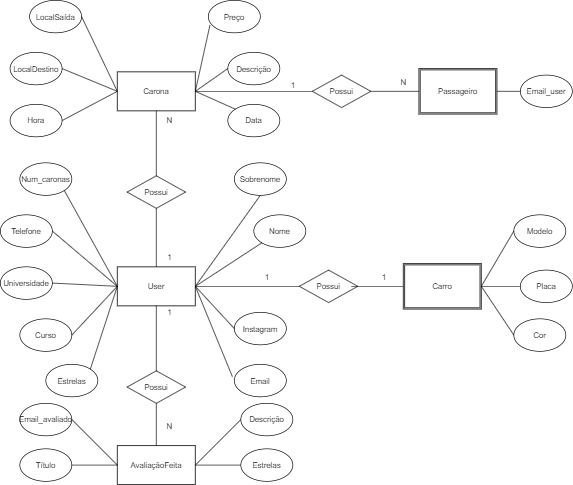

The diagram above was exported from draw.io. Its source (the exported page's mxGraphModel, read from the mxfile embedded in the PNG):
<mxGraphModel dx="2131" dy="1748" grid="1" gridSize="10" guides="1" tooltips="1" connect="1" arrows="1" fold="1" page="1" pageScale="1" pageWidth="827" pageHeight="1169" math="0" shadow="0">
  <root>
    <mxCell id="0" />
    <mxCell id="1" parent="0" />
    <mxCell id="22huu86zL9AjIVUm01ws-1" value="User" style="rounded=0;whiteSpace=wrap;html=1;" vertex="1" parent="1">
      <mxGeometry x="-50" width="120" height="60" as="geometry" />
    </mxCell>
    <mxCell id="22huu86zL9AjIVUm01ws-2" value="Instagram" style="ellipse;whiteSpace=wrap;html=1;" vertex="1" parent="1">
      <mxGeometry x="130" y="70" width="80" height="50" as="geometry" />
    </mxCell>
    <mxCell id="22huu86zL9AjIVUm01ws-3" value="Nome&lt;span style=&quot;color: rgba(0 , 0 , 0 , 0) ; font-family: monospace ; font-size: 0px&quot;&gt;%3CmxGraphModel%3E%3Croot%3E%3CmxCell%20id%3D%220%22%2F%3E%3CmxCell%20id%3D%221%22%20parent%3D%220%22%2F%3E%3CmxCell%20id%3D%222%22%20value%3D%22Email%22%20style%3D%22ellipse%3BwhiteSpace%3Dwrap%3Bhtml%3D1%3B%22%20vertex%3D%221%22%20parent%3D%221%22%3E%3CmxGeometry%20x%3D%22270%22%20y%3D%2280%22%20width%3D%2280%22%20height%3D%2250%22%20as%3D%22geometry%22%2F%3E%3C%2FmxCell%3E%3C%2Froot%3E%3C%2FmxGraphModel%3E&lt;/span&gt;" style="ellipse;whiteSpace=wrap;html=1;" vertex="1" parent="1">
      <mxGeometry x="160" y="-80" width="80" height="50" as="geometry" />
    </mxCell>
    <mxCell id="22huu86zL9AjIVUm01ws-4" value="Sobrenome" style="ellipse;whiteSpace=wrap;html=1;" vertex="1" parent="1">
      <mxGeometry x="130" y="-160" width="80" height="50" as="geometry" />
    </mxCell>
    <mxCell id="22huu86zL9AjIVUm01ws-5" value="Num_caronas" style="ellipse;whiteSpace=wrap;html=1;" vertex="1" parent="1">
      <mxGeometry x="-200" y="-160" width="80" height="50" as="geometry" />
    </mxCell>
    <mxCell id="22huu86zL9AjIVUm01ws-6" value="Telefone" style="ellipse;whiteSpace=wrap;html=1;" vertex="1" parent="1">
      <mxGeometry x="-230" y="-80" width="80" height="50" as="geometry" />
    </mxCell>
    <mxCell id="22huu86zL9AjIVUm01ws-7" value="Email" style="ellipse;whiteSpace=wrap;html=1;" vertex="1" parent="1">
      <mxGeometry x="130" y="150" width="80" height="50" as="geometry" />
    </mxCell>
    <mxCell id="22huu86zL9AjIVUm01ws-8" value="Universidade" style="ellipse;whiteSpace=wrap;html=1;" vertex="1" parent="1">
      <mxGeometry x="-230" width="80" height="50" as="geometry" />
    </mxCell>
    <mxCell id="22huu86zL9AjIVUm01ws-9" value="Curso" style="ellipse;whiteSpace=wrap;html=1;" vertex="1" parent="1">
      <mxGeometry x="-200" y="80" width="80" height="50" as="geometry" />
    </mxCell>
    <mxCell id="22huu86zL9AjIVUm01ws-12" value="" style="endArrow=none;html=1;rounded=0;exitX=1;exitY=0.5;exitDx=0;exitDy=0;entryX=0.5;entryY=1;entryDx=0;entryDy=0;" edge="1" parent="1" source="22huu86zL9AjIVUm01ws-1" target="22huu86zL9AjIVUm01ws-4">
      <mxGeometry width="50" height="50" relative="1" as="geometry">
        <mxPoint y="40" as="sourcePoint" />
        <mxPoint x="50" y="-10" as="targetPoint" />
      </mxGeometry>
    </mxCell>
    <mxCell id="22huu86zL9AjIVUm01ws-15" value="" style="endArrow=none;html=1;rounded=0;exitX=1;exitY=0.5;exitDx=0;exitDy=0;" edge="1" parent="1" source="22huu86zL9AjIVUm01ws-1" target="22huu86zL9AjIVUm01ws-3">
      <mxGeometry width="50" height="50" relative="1" as="geometry">
        <mxPoint x="10" as="sourcePoint" />
        <mxPoint x="40" y="-60" as="targetPoint" />
      </mxGeometry>
    </mxCell>
    <mxCell id="22huu86zL9AjIVUm01ws-16" value="" style="endArrow=none;html=1;rounded=0;exitX=0;exitY=0.5;exitDx=0;exitDy=0;entryX=1;entryY=1;entryDx=0;entryDy=0;" edge="1" parent="1" source="22huu86zL9AjIVUm01ws-1" target="22huu86zL9AjIVUm01ws-5">
      <mxGeometry width="50" height="50" relative="1" as="geometry">
        <mxPoint x="30" y="20" as="sourcePoint" />
        <mxPoint x="50" y="-50" as="targetPoint" />
      </mxGeometry>
    </mxCell>
    <mxCell id="22huu86zL9AjIVUm01ws-17" value="" style="endArrow=none;html=1;rounded=0;exitX=1;exitY=0.5;exitDx=0;exitDy=0;entryX=0;entryY=0.5;entryDx=0;entryDy=0;" edge="1" parent="1" source="22huu86zL9AjIVUm01ws-1" target="22huu86zL9AjIVUm01ws-2">
      <mxGeometry width="50" height="50" relative="1" as="geometry">
        <mxPoint x="40" y="30" as="sourcePoint" />
        <mxPoint x="60" y="-40" as="targetPoint" />
      </mxGeometry>
    </mxCell>
    <mxCell id="22huu86zL9AjIVUm01ws-18" value="" style="endArrow=none;html=1;rounded=0;entryX=1;entryY=0.5;entryDx=0;entryDy=0;exitX=0;exitY=0.5;exitDx=0;exitDy=0;" edge="1" parent="1" source="22huu86zL9AjIVUm01ws-1" target="22huu86zL9AjIVUm01ws-6">
      <mxGeometry width="50" height="50" relative="1" as="geometry">
        <mxPoint x="10" as="sourcePoint" />
        <mxPoint x="70" y="-30" as="targetPoint" />
      </mxGeometry>
    </mxCell>
    <mxCell id="22huu86zL9AjIVUm01ws-19" value="" style="endArrow=none;html=1;rounded=0;exitX=0;exitY=0.5;exitDx=0;exitDy=0;entryX=1;entryY=0.5;entryDx=0;entryDy=0;" edge="1" parent="1" source="22huu86zL9AjIVUm01ws-1" target="22huu86zL9AjIVUm01ws-8">
      <mxGeometry width="50" height="50" relative="1" as="geometry">
        <mxPoint x="60" y="50" as="sourcePoint" />
        <mxPoint x="80" y="-20" as="targetPoint" />
      </mxGeometry>
    </mxCell>
    <mxCell id="22huu86zL9AjIVUm01ws-20" value="" style="endArrow=none;html=1;rounded=0;exitX=1;exitY=0.5;exitDx=0;exitDy=0;entryX=-0.037;entryY=0.38;entryDx=0;entryDy=0;entryPerimeter=0;" edge="1" parent="1" source="22huu86zL9AjIVUm01ws-1" target="22huu86zL9AjIVUm01ws-7">
      <mxGeometry width="50" height="50" relative="1" as="geometry">
        <mxPoint x="70" y="60" as="sourcePoint" />
        <mxPoint x="90" y="-10" as="targetPoint" />
      </mxGeometry>
    </mxCell>
    <mxCell id="22huu86zL9AjIVUm01ws-21" value="" style="endArrow=none;html=1;rounded=0;exitX=0;exitY=0.5;exitDx=0;exitDy=0;entryX=1;entryY=0.5;entryDx=0;entryDy=0;" edge="1" parent="1" source="22huu86zL9AjIVUm01ws-1" target="22huu86zL9AjIVUm01ws-9">
      <mxGeometry width="50" height="50" relative="1" as="geometry">
        <mxPoint x="80" y="70" as="sourcePoint" />
        <mxPoint x="100" as="targetPoint" />
      </mxGeometry>
    </mxCell>
    <mxCell id="22huu86zL9AjIVUm01ws-22" value="Possui" style="rhombus;whiteSpace=wrap;html=1;" vertex="1" parent="1">
      <mxGeometry x="-35" y="160" width="90" height="50" as="geometry" />
    </mxCell>
    <mxCell id="22huu86zL9AjIVUm01ws-23" value="AvaliaçãoFeita" style="rounded=0;whiteSpace=wrap;html=1;" vertex="1" parent="1">
      <mxGeometry x="-50" y="275" width="120" height="60" as="geometry" />
    </mxCell>
    <mxCell id="22huu86zL9AjIVUm01ws-24" value="" style="endArrow=none;html=1;rounded=0;entryX=0.5;entryY=1;entryDx=0;entryDy=0;exitX=0.5;exitY=0;exitDx=0;exitDy=0;horizontal=0;" edge="1" parent="1" source="22huu86zL9AjIVUm01ws-23" target="22huu86zL9AjIVUm01ws-22">
      <mxGeometry width="50" height="50" relative="1" as="geometry">
        <mxPoint x="10" y="250" as="sourcePoint" />
        <mxPoint x="60" y="200" as="targetPoint" />
      </mxGeometry>
    </mxCell>
    <mxCell id="22huu86zL9AjIVUm01ws-27" value="N" style="text;html=1;align=center;verticalAlign=middle;resizable=0;points=[];autosize=1;strokeColor=none;fillColor=none;" vertex="1" parent="1">
      <mxGeometry x="20" y="235" width="20" height="20" as="geometry" />
    </mxCell>
    <mxCell id="22huu86zL9AjIVUm01ws-28" value="" style="endArrow=none;html=1;rounded=0;strokeWidth=1;verticalAlign=bottom;exitX=0.5;exitY=0;exitDx=0;exitDy=0;" edge="1" parent="1" source="22huu86zL9AjIVUm01ws-22" target="22huu86zL9AjIVUm01ws-1">
      <mxGeometry width="50" height="50" relative="1" as="geometry">
        <mxPoint x="10" y="210" as="sourcePoint" />
        <mxPoint x="60" y="160" as="targetPoint" />
      </mxGeometry>
    </mxCell>
    <mxCell id="22huu86zL9AjIVUm01ws-29" value="1" style="text;html=1;align=center;verticalAlign=middle;resizable=0;points=[];autosize=1;strokeColor=none;fillColor=none;" vertex="1" parent="1">
      <mxGeometry x="20" y="60" width="20" height="20" as="geometry" />
    </mxCell>
    <mxCell id="22huu86zL9AjIVUm01ws-30" value="Email_avaliado" style="ellipse;whiteSpace=wrap;html=1;" vertex="1" parent="1">
      <mxGeometry x="-200" y="210" width="80" height="50" as="geometry" />
    </mxCell>
    <mxCell id="22huu86zL9AjIVUm01ws-31" value="Título" style="ellipse;whiteSpace=wrap;html=1;" vertex="1" parent="1">
      <mxGeometry x="-200" y="280" width="80" height="50" as="geometry" />
    </mxCell>
    <mxCell id="22huu86zL9AjIVUm01ws-32" value="Descrição" style="ellipse;whiteSpace=wrap;html=1;" vertex="1" parent="1">
      <mxGeometry x="140" y="210" width="80" height="50" as="geometry" />
    </mxCell>
    <mxCell id="22huu86zL9AjIVUm01ws-33" value="" style="endArrow=none;html=1;rounded=0;strokeWidth=1;verticalAlign=bottom;exitX=0;exitY=0.5;exitDx=0;exitDy=0;entryX=1;entryY=0.5;entryDx=0;entryDy=0;" edge="1" parent="1" source="22huu86zL9AjIVUm01ws-23" target="22huu86zL9AjIVUm01ws-30">
      <mxGeometry width="50" height="50" relative="1" as="geometry">
        <mxPoint x="-50" y="345" as="sourcePoint" />
        <mxPoint y="295" as="targetPoint" />
      </mxGeometry>
    </mxCell>
    <mxCell id="22huu86zL9AjIVUm01ws-37" value="" style="endArrow=none;html=1;rounded=0;strokeWidth=1;verticalAlign=bottom;entryX=1;entryY=0.5;entryDx=0;entryDy=0;" edge="1" parent="1" target="22huu86zL9AjIVUm01ws-31">
      <mxGeometry width="50" height="50" relative="1" as="geometry">
        <mxPoint x="-50" y="305" as="sourcePoint" />
        <mxPoint x="-108.56000000000017" y="253.44999999999982" as="targetPoint" />
      </mxGeometry>
    </mxCell>
    <mxCell id="22huu86zL9AjIVUm01ws-38" value="" style="endArrow=none;html=1;rounded=0;strokeWidth=1;verticalAlign=bottom;exitX=1;exitY=0.5;exitDx=0;exitDy=0;entryX=0;entryY=0.5;entryDx=0;entryDy=0;" edge="1" parent="1" source="22huu86zL9AjIVUm01ws-23" target="22huu86zL9AjIVUm01ws-32">
      <mxGeometry width="50" height="50" relative="1" as="geometry">
        <mxPoint x="-30" y="325" as="sourcePoint" />
        <mxPoint x="-98.56000000000017" y="263.4499999999998" as="targetPoint" />
      </mxGeometry>
    </mxCell>
    <mxCell id="22huu86zL9AjIVUm01ws-39" value="Estrelas" style="ellipse;whiteSpace=wrap;html=1;" vertex="1" parent="1">
      <mxGeometry x="140" y="280" width="80" height="50" as="geometry" />
    </mxCell>
    <mxCell id="22huu86zL9AjIVUm01ws-40" value="" style="endArrow=none;html=1;rounded=0;strokeWidth=1;verticalAlign=bottom;exitX=1;exitY=0.5;exitDx=0;exitDy=0;entryX=0;entryY=0.5;entryDx=0;entryDy=0;" edge="1" parent="1" source="22huu86zL9AjIVUm01ws-23" target="22huu86zL9AjIVUm01ws-39">
      <mxGeometry width="50" height="50" relative="1" as="geometry">
        <mxPoint x="70" y="355" as="sourcePoint" />
        <mxPoint x="120" y="305" as="targetPoint" />
      </mxGeometry>
    </mxCell>
    <mxCell id="22huu86zL9AjIVUm01ws-41" value="Estrelas" style="ellipse;whiteSpace=wrap;html=1;" vertex="1" parent="1">
      <mxGeometry x="-160" y="150" width="80" height="50" as="geometry" />
    </mxCell>
    <mxCell id="22huu86zL9AjIVUm01ws-42" value="" style="endArrow=none;html=1;rounded=0;strokeWidth=1;verticalAlign=bottom;exitX=1;exitY=0;exitDx=0;exitDy=0;entryX=0;entryY=0.5;entryDx=0;entryDy=0;" edge="1" parent="1" source="22huu86zL9AjIVUm01ws-41" target="22huu86zL9AjIVUm01ws-1">
      <mxGeometry width="50" height="50" relative="1" as="geometry">
        <mxPoint x="-140" y="210" as="sourcePoint" />
        <mxPoint x="-90" y="160" as="targetPoint" />
      </mxGeometry>
    </mxCell>
    <mxCell id="22huu86zL9AjIVUm01ws-43" value="Possui" style="rhombus;whiteSpace=wrap;html=1;" vertex="1" parent="1">
      <mxGeometry x="230" y="5" width="90" height="50" as="geometry" />
    </mxCell>
    <mxCell id="22huu86zL9AjIVUm01ws-44" value="" style="endArrow=none;html=1;rounded=0;strokeWidth=1;verticalAlign=bottom;exitX=1;exitY=0.5;exitDx=0;exitDy=0;entryX=0;entryY=0.5;entryDx=0;entryDy=0;" edge="1" parent="1" source="22huu86zL9AjIVUm01ws-1" target="22huu86zL9AjIVUm01ws-43">
      <mxGeometry width="50" height="50" relative="1" as="geometry">
        <mxPoint x="70" y="70" as="sourcePoint" />
        <mxPoint x="120" y="20" as="targetPoint" />
      </mxGeometry>
    </mxCell>
    <mxCell id="22huu86zL9AjIVUm01ws-45" value="" style="endArrow=none;html=1;rounded=0;strokeWidth=1;verticalAlign=bottom;exitX=1;exitY=0.5;exitDx=0;exitDy=0;entryX=0;entryY=0.5;entryDx=0;entryDy=0;" edge="1" parent="1" target="22huu86zL9AjIVUm01ws-47">
      <mxGeometry width="50" height="50" relative="1" as="geometry">
        <mxPoint x="310" y="30" as="sourcePoint" />
        <mxPoint x="380" y="30" as="targetPoint" />
      </mxGeometry>
    </mxCell>
    <mxCell id="22huu86zL9AjIVUm01ws-47" value="Carro" style="shape=ext;double=1;rounded=0;whiteSpace=wrap;html=1;" vertex="1" parent="1">
      <mxGeometry x="390" y="-5" width="120" height="70" as="geometry" />
    </mxCell>
    <mxCell id="22huu86zL9AjIVUm01ws-50" value="Modelo" style="ellipse;whiteSpace=wrap;html=1;" vertex="1" parent="1">
      <mxGeometry x="560" y="-80" width="80" height="50" as="geometry" />
    </mxCell>
    <mxCell id="22huu86zL9AjIVUm01ws-51" value="Cor" style="ellipse;whiteSpace=wrap;html=1;" vertex="1" parent="1">
      <mxGeometry x="560" y="80" width="80" height="50" as="geometry" />
    </mxCell>
    <mxCell id="22huu86zL9AjIVUm01ws-52" value="" style="endArrow=none;html=1;rounded=0;strokeWidth=1;verticalAlign=bottom;exitX=1;exitY=0.5;exitDx=0;exitDy=0;entryX=0;entryY=0.5;entryDx=0;entryDy=0;" edge="1" parent="1" source="22huu86zL9AjIVUm01ws-47" target="22huu86zL9AjIVUm01ws-51">
      <mxGeometry width="50" height="50" relative="1" as="geometry">
        <mxPoint x="510" y="70" as="sourcePoint" />
        <mxPoint x="560" y="20" as="targetPoint" />
      </mxGeometry>
    </mxCell>
    <mxCell id="22huu86zL9AjIVUm01ws-53" value="" style="endArrow=none;html=1;rounded=0;strokeWidth=1;verticalAlign=bottom;exitX=1;exitY=0.5;exitDx=0;exitDy=0;entryX=0;entryY=0.5;entryDx=0;entryDy=0;" edge="1" parent="1" source="22huu86zL9AjIVUm01ws-47" target="22huu86zL9AjIVUm01ws-50">
      <mxGeometry width="50" height="50" relative="1" as="geometry">
        <mxPoint x="510" y="70" as="sourcePoint" />
        <mxPoint x="560" y="20" as="targetPoint" />
      </mxGeometry>
    </mxCell>
    <mxCell id="22huu86zL9AjIVUm01ws-55" value="Placa" style="ellipse;whiteSpace=wrap;html=1;" vertex="1" parent="1">
      <mxGeometry x="570" y="5" width="80" height="50" as="geometry" />
    </mxCell>
    <mxCell id="22huu86zL9AjIVUm01ws-56" value="" style="endArrow=none;html=1;rounded=0;strokeWidth=1;verticalAlign=bottom;exitX=1;exitY=0.5;exitDx=0;exitDy=0;entryX=0;entryY=0.5;entryDx=0;entryDy=0;" edge="1" parent="1" source="22huu86zL9AjIVUm01ws-47" target="22huu86zL9AjIVUm01ws-55">
      <mxGeometry width="50" height="50" relative="1" as="geometry">
        <mxPoint x="510" y="80" as="sourcePoint" />
        <mxPoint x="560" y="30" as="targetPoint" />
      </mxGeometry>
    </mxCell>
    <mxCell id="22huu86zL9AjIVUm01ws-57" value="Possui" style="rhombus;whiteSpace=wrap;html=1;" vertex="1" parent="1">
      <mxGeometry x="-35" y="-140" width="90" height="50" as="geometry" />
    </mxCell>
    <mxCell id="22huu86zL9AjIVUm01ws-58" value="" style="endArrow=none;html=1;rounded=0;strokeWidth=1;verticalAlign=bottom;exitX=0.5;exitY=0;exitDx=0;exitDy=0;entryX=0.5;entryY=1;entryDx=0;entryDy=0;" edge="1" parent="1" source="22huu86zL9AjIVUm01ws-1" target="22huu86zL9AjIVUm01ws-57">
      <mxGeometry width="50" height="50" relative="1" as="geometry">
        <mxPoint y="50" as="sourcePoint" />
        <mxPoint x="50" as="targetPoint" />
      </mxGeometry>
    </mxCell>
    <mxCell id="22huu86zL9AjIVUm01ws-59" value="Carona" style="rounded=0;whiteSpace=wrap;html=1;" vertex="1" parent="1">
      <mxGeometry x="-50" y="-300" width="120" height="60" as="geometry" />
    </mxCell>
    <mxCell id="22huu86zL9AjIVUm01ws-60" value="" style="endArrow=none;html=1;rounded=0;strokeWidth=1;verticalAlign=bottom;exitX=0.5;exitY=0;exitDx=0;exitDy=0;entryX=0.5;entryY=1;entryDx=0;entryDy=0;" edge="1" parent="1" source="22huu86zL9AjIVUm01ws-57" target="22huu86zL9AjIVUm01ws-59">
      <mxGeometry width="50" height="50" relative="1" as="geometry">
        <mxPoint x="10" y="-150" as="sourcePoint" />
        <mxPoint x="60" y="-200" as="targetPoint" />
      </mxGeometry>
    </mxCell>
    <mxCell id="22huu86zL9AjIVUm01ws-61" value="LocalSaída" style="ellipse;whiteSpace=wrap;html=1;" vertex="1" parent="1">
      <mxGeometry x="-185" y="-410" width="80" height="50" as="geometry" />
    </mxCell>
    <mxCell id="22huu86zL9AjIVUm01ws-62" value="LocalDestino" style="ellipse;whiteSpace=wrap;html=1;" vertex="1" parent="1">
      <mxGeometry x="-215" y="-330" width="80" height="50" as="geometry" />
    </mxCell>
    <mxCell id="22huu86zL9AjIVUm01ws-63" value="Hora" style="ellipse;whiteSpace=wrap;html=1;" vertex="1" parent="1">
      <mxGeometry x="-215" y="-250" width="80" height="50" as="geometry" />
    </mxCell>
    <mxCell id="22huu86zL9AjIVUm01ws-64" value="Data" style="ellipse;whiteSpace=wrap;html=1;" vertex="1" parent="1">
      <mxGeometry x="120" y="-250" width="80" height="50" as="geometry" />
    </mxCell>
    <mxCell id="22huu86zL9AjIVUm01ws-65" value="" style="endArrow=none;html=1;rounded=0;strokeWidth=1;verticalAlign=bottom;exitX=0;exitY=0.5;exitDx=0;exitDy=0;entryX=1;entryY=0.5;entryDx=0;entryDy=0;" edge="1" parent="1" source="22huu86zL9AjIVUm01ws-59" target="22huu86zL9AjIVUm01ws-63">
      <mxGeometry width="50" height="50" relative="1" as="geometry">
        <mxPoint x="-50" y="-230" as="sourcePoint" />
        <mxPoint y="-280" as="targetPoint" />
      </mxGeometry>
    </mxCell>
    <mxCell id="22huu86zL9AjIVUm01ws-66" value="" style="endArrow=none;html=1;rounded=0;strokeWidth=1;verticalAlign=bottom;entryX=0;entryY=0;entryDx=0;entryDy=0;" edge="1" parent="1" target="22huu86zL9AjIVUm01ws-64">
      <mxGeometry width="50" height="50" relative="1" as="geometry">
        <mxPoint x="70" y="-270" as="sourcePoint" />
        <mxPoint x="-125" y="-215" as="targetPoint" />
      </mxGeometry>
    </mxCell>
    <mxCell id="22huu86zL9AjIVUm01ws-67" value="" style="endArrow=none;html=1;rounded=0;strokeWidth=1;verticalAlign=bottom;entryX=1;entryY=0.5;entryDx=0;entryDy=0;" edge="1" parent="1" target="22huu86zL9AjIVUm01ws-62">
      <mxGeometry width="50" height="50" relative="1" as="geometry">
        <mxPoint x="-50" y="-270" as="sourcePoint" />
        <mxPoint x="-115" y="-205" as="targetPoint" />
      </mxGeometry>
    </mxCell>
    <mxCell id="22huu86zL9AjIVUm01ws-68" value="" style="endArrow=none;html=1;rounded=0;strokeWidth=1;verticalAlign=bottom;exitX=0;exitY=0.5;exitDx=0;exitDy=0;entryX=1;entryY=0.5;entryDx=0;entryDy=0;" edge="1" parent="1" source="22huu86zL9AjIVUm01ws-59" target="22huu86zL9AjIVUm01ws-61">
      <mxGeometry width="50" height="50" relative="1" as="geometry">
        <mxPoint x="-20" y="-240" as="sourcePoint" />
        <mxPoint x="-105" y="-195" as="targetPoint" />
      </mxGeometry>
    </mxCell>
    <mxCell id="22huu86zL9AjIVUm01ws-72" value="Descrição" style="ellipse;whiteSpace=wrap;html=1;" vertex="1" parent="1">
      <mxGeometry x="120" y="-330" width="80" height="50" as="geometry" />
    </mxCell>
    <mxCell id="22huu86zL9AjIVUm01ws-73" value="Preço" style="ellipse;whiteSpace=wrap;html=1;" vertex="1" parent="1">
      <mxGeometry x="90" y="-410" width="80" height="50" as="geometry" />
    </mxCell>
    <mxCell id="22huu86zL9AjIVUm01ws-75" value="" style="endArrow=none;html=1;rounded=0;strokeWidth=1;verticalAlign=bottom;exitX=1;exitY=0.5;exitDx=0;exitDy=0;entryX=0.032;entryY=0.758;entryDx=0;entryDy=0;entryPerimeter=0;" edge="1" parent="1" source="22huu86zL9AjIVUm01ws-59" target="22huu86zL9AjIVUm01ws-73">
      <mxGeometry width="50" height="50" relative="1" as="geometry">
        <mxPoint x="70" y="-230" as="sourcePoint" />
        <mxPoint x="120" y="-280" as="targetPoint" />
      </mxGeometry>
    </mxCell>
    <mxCell id="22huu86zL9AjIVUm01ws-76" value="" style="endArrow=none;html=1;rounded=0;strokeWidth=1;verticalAlign=bottom;entryX=0;entryY=0.5;entryDx=0;entryDy=0;" edge="1" parent="1" target="22huu86zL9AjIVUm01ws-72">
      <mxGeometry width="50" height="50" relative="1" as="geometry">
        <mxPoint x="70" y="-270" as="sourcePoint" />
        <mxPoint x="112.55999999999995" y="-332.10000000000014" as="targetPoint" />
      </mxGeometry>
    </mxCell>
    <mxCell id="22huu86zL9AjIVUm01ws-78" value="N" style="text;html=1;align=center;verticalAlign=middle;resizable=0;points=[];autosize=1;strokeColor=none;fillColor=none;" vertex="1" parent="1">
      <mxGeometry x="20" y="-235" width="20" height="20" as="geometry" />
    </mxCell>
    <mxCell id="22huu86zL9AjIVUm01ws-79" value="1" style="text;html=1;align=center;verticalAlign=middle;resizable=0;points=[];autosize=1;strokeColor=none;fillColor=none;" vertex="1" parent="1">
      <mxGeometry x="20" y="-25" width="20" height="20" as="geometry" />
    </mxCell>
    <mxCell id="22huu86zL9AjIVUm01ws-80" value="Possui" style="rhombus;whiteSpace=wrap;html=1;" vertex="1" parent="1">
      <mxGeometry x="250" y="-295" width="90" height="50" as="geometry" />
    </mxCell>
    <mxCell id="22huu86zL9AjIVUm01ws-82" value="" style="endArrow=none;html=1;rounded=0;strokeWidth=1;verticalAlign=bottom;entryX=0;entryY=0.5;entryDx=0;entryDy=0;" edge="1" parent="1" target="22huu86zL9AjIVUm01ws-80">
      <mxGeometry width="50" height="50" relative="1" as="geometry">
        <mxPoint x="70" y="-270" as="sourcePoint" />
        <mxPoint x="120" y="-420" as="targetPoint" />
      </mxGeometry>
    </mxCell>
    <mxCell id="22huu86zL9AjIVUm01ws-83" value="Passageiro" style="shape=ext;double=1;rounded=0;whiteSpace=wrap;html=1;" vertex="1" parent="1">
      <mxGeometry x="414" y="-305" width="120" height="70" as="geometry" />
    </mxCell>
    <mxCell id="22huu86zL9AjIVUm01ws-88" value="Email_user" style="ellipse;whiteSpace=wrap;html=1;" vertex="1" parent="1">
      <mxGeometry x="570" y="-295" width="80" height="50" as="geometry" />
    </mxCell>
    <mxCell id="22huu86zL9AjIVUm01ws-89" value="" style="endArrow=none;html=1;rounded=0;strokeWidth=1;verticalAlign=bottom;exitX=1;exitY=0.5;exitDx=0;exitDy=0;entryX=0;entryY=0.5;entryDx=0;entryDy=0;" edge="1" parent="1" source="22huu86zL9AjIVUm01ws-83" target="22huu86zL9AjIVUm01ws-88">
      <mxGeometry width="50" height="50" relative="1" as="geometry">
        <mxPoint x="600" y="-220" as="sourcePoint" />
        <mxPoint x="650" y="-270" as="targetPoint" />
      </mxGeometry>
    </mxCell>
    <mxCell id="22huu86zL9AjIVUm01ws-90" value="" style="endArrow=none;html=1;rounded=0;strokeWidth=1;verticalAlign=bottom;entryX=0;entryY=0.5;entryDx=0;entryDy=0;entryPerimeter=0;" edge="1" parent="1" source="22huu86zL9AjIVUm01ws-80" target="22huu86zL9AjIVUm01ws-83">
      <mxGeometry width="50" height="50" relative="1" as="geometry">
        <mxPoint x="400" y="-220" as="sourcePoint" />
        <mxPoint x="470.71067811865476" y="-270" as="targetPoint" />
      </mxGeometry>
    </mxCell>
    <mxCell id="22huu86zL9AjIVUm01ws-91" value="N" style="text;html=1;align=center;verticalAlign=middle;resizable=0;points=[];autosize=1;strokeColor=none;fillColor=none;" vertex="1" parent="1">
      <mxGeometry x="380" y="-295" width="20" height="20" as="geometry" />
    </mxCell>
    <mxCell id="22huu86zL9AjIVUm01ws-92" value="1" style="text;html=1;align=center;verticalAlign=middle;resizable=0;points=[];autosize=1;strokeColor=none;fillColor=none;" vertex="1" parent="1">
      <mxGeometry x="210" y="-290" width="20" height="20" as="geometry" />
    </mxCell>
    <mxCell id="22huu86zL9AjIVUm01ws-94" value="1" style="text;html=1;align=center;verticalAlign=middle;resizable=0;points=[];autosize=1;strokeColor=none;fillColor=none;" vertex="1" parent="1">
      <mxGeometry x="170" y="5" width="20" height="20" as="geometry" />
    </mxCell>
    <mxCell id="22huu86zL9AjIVUm01ws-95" value="1" style="text;html=1;align=center;verticalAlign=middle;resizable=0;points=[];autosize=1;strokeColor=none;fillColor=none;" vertex="1" parent="1">
      <mxGeometry x="350" y="5" width="20" height="20" as="geometry" />
    </mxCell>
  </root>
</mxGraphModel>